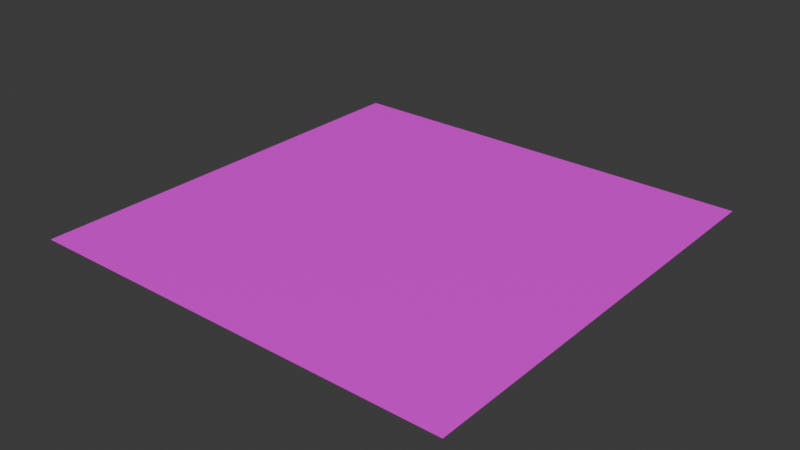 # Source: 16x16Tile.blend  (saved by Blender 4.0.36; exported with 4.5.12 LTS)
import bpy
from mathutils import Matrix  # noqa: F401  (used for matrix-valued properties, if any)

bpy.ops.wm.read_factory_settings(use_empty=True)
scene = bpy.context.scene
scene.name = 'Scene'

# ---- collections
col_collection = bpy.data.collections.new('Collection'); scene.collection.children.link(col_collection)

# ---- images (referenced by path relative to the original .blend; pixels are not part of the script)
import os
ASSET_DIR = os.environ.get("B2B_ASSET_DIR", "")  # directory of the original .blend (textures are referenced by path, not embedded)
HERE = os.path.dirname(os.path.abspath(__file__))  # packed textures are extracted next to this script under _unpacked/

def load_image(name, relpath, width, height, colorspace="sRGB"):
    """Load a texture the original file referenced (path relative to the .blend, or extracted next to this script)."""
    p = next((c for c in (os.path.join(HERE, relpath), os.path.join(ASSET_DIR, relpath)) if relpath and os.path.exists(c)), "")
    if p:
        img = bpy.data.images.load(p, check_existing=True)
        img.name = name
    else:  # same state as the original file: an image datablock whose file is absent (Cycles renders it pink)
        img = bpy.data.images.new(name, width, height)
        img.source = "FILE"
        img.filepath = "//" + (relpath or name)
    img.colorspace_settings.name = colorspace
    return img
img_tiletexture_png = load_image('TileTexture.png', 'TileTexture.png', 1024, 1024, 'sRGB')

# ---- materials (node trees are filled in below, after node groups)
mat_material_001 = bpy.data.materials.new('Material.001')
mat_material_001.use_transparent_shadow = False

# ---- material node trees
mat_material_001.use_nodes = True; mat_material_001.node_tree.nodes.clear()
_N = mat_material_001.node_tree.nodes; _L = mat_material_001.node_tree.links
n0 = _N.new('ShaderNodeBsdfPrincipled'); n0.name = 'Principled BSDF'; n0.location = (10, 300)
n0.inputs[3].default_value = 1.45
n1 = _N.new('ShaderNodeOutputMaterial'); n1.name = 'Material Output'; n1.location = (300, 300)
n2 = _N.new('ShaderNodeTexImage'); n2.name = 'Image Texture'; n2.location = (-389, 286)
n2.image = img_tiletexture_png
_L.new(n0.outputs[0], n1.inputs[0])
_L.new(n2.outputs[0], n0.inputs[0])
n1.is_active_output = True

# ---- world
world_world = bpy.data.worlds.new('World'); scene.world = world_world
world_world.use_nodes = True; world_world.node_tree.nodes.clear()
_N = world_world.node_tree.nodes; _L = world_world.node_tree.links
n0 = _N.new('ShaderNodeOutputWorld'); n0.name = 'World Output'; n0.location = (300, 300)
n1 = _N.new('ShaderNodeBackground'); n1.name = 'Background'; n1.location = (10, 300)
n1.inputs[0].default_value = (0.05088, 0.05088, 0.05088, 1.0)
_L.new(n1.outputs[0], n0.inputs[0])
n0.is_active_output = True
world_world.color = (0.05088, 0.05088, 0.05088)
world_world.use_sun_shadow = False
world_world.sun_shadow_jitter_overblur = 0.0

# ---- meshes
me_plane = bpy.data.meshes.new('Plane')
me_plane.from_pydata([(-1.0, -1.0, 0.0), (1.0, -1.0, 0.0), (-1.0, 1.0, 0.0), (1.0, 1.0, 0.0)], [], [(0, 1, 3, 2)])
_uv = me_plane.uv_layers.new(name='UVMap')
_uv.uv.foreach_set('vector', [0.0, 0.0, 1.0, 0.0, 1.0, 1.0, 0.0, 1.0])
me_plane.materials.append(mat_material_001)
me_plane.update()

# ---- objects
ob_tile_col = bpy.data.objects.new('Tile-col', me_plane)

# ---- transforms, parenting, visibility, modifiers, constraints
ob_tile_col.location = (0.0, 0.0, 0.0)
ob_tile_col.scale = (8.0, 8.0, 1.0)

# ---- collection membership
col_collection.objects.link(ob_tile_col)

# ---- scene / render settings (as saved in the file)
scene.frame_start = 1; scene.frame_end = 250; scene.frame_set(1)
scene.render.engine = 'BLENDER_EEVEE_NEXT'
scene.cycles.sampling_pattern = 'TABULATED_SOBOL'
bpy.context.view_layer.update()

# ---- added for rendering (the .blend has no active camera and no usable light): camera, sun
cam_auto = bpy.data.cameras.new('AutoCamera')
cam_auto.lens = 50.0
cam_auto.sensor_width = 36.0
cam_auto.clip_end = 1000.0
ob_auto_camera = bpy.data.objects.new('AutoCamera', cam_auto)
scene.collection.objects.link(ob_auto_camera)
ob_auto_camera.location = (20.9354, -25.1225, 16.7484)
ob_auto_camera.rotation_euler = (1.09748, -7.21219e-08, 0.694738)
scene.camera = ob_auto_camera
light_auto_sun = bpy.data.lights.new('AutoSun', 'SUN')
light_auto_sun.energy = 3.0
light_auto_sun.angle = 0.0523599
ob_auto_sun = bpy.data.objects.new('AutoSun', light_auto_sun)
scene.collection.objects.link(ob_auto_sun)
ob_auto_sun.rotation_euler = (0.872665, 0.174533, 0.523599)
bpy.context.view_layer.update()
